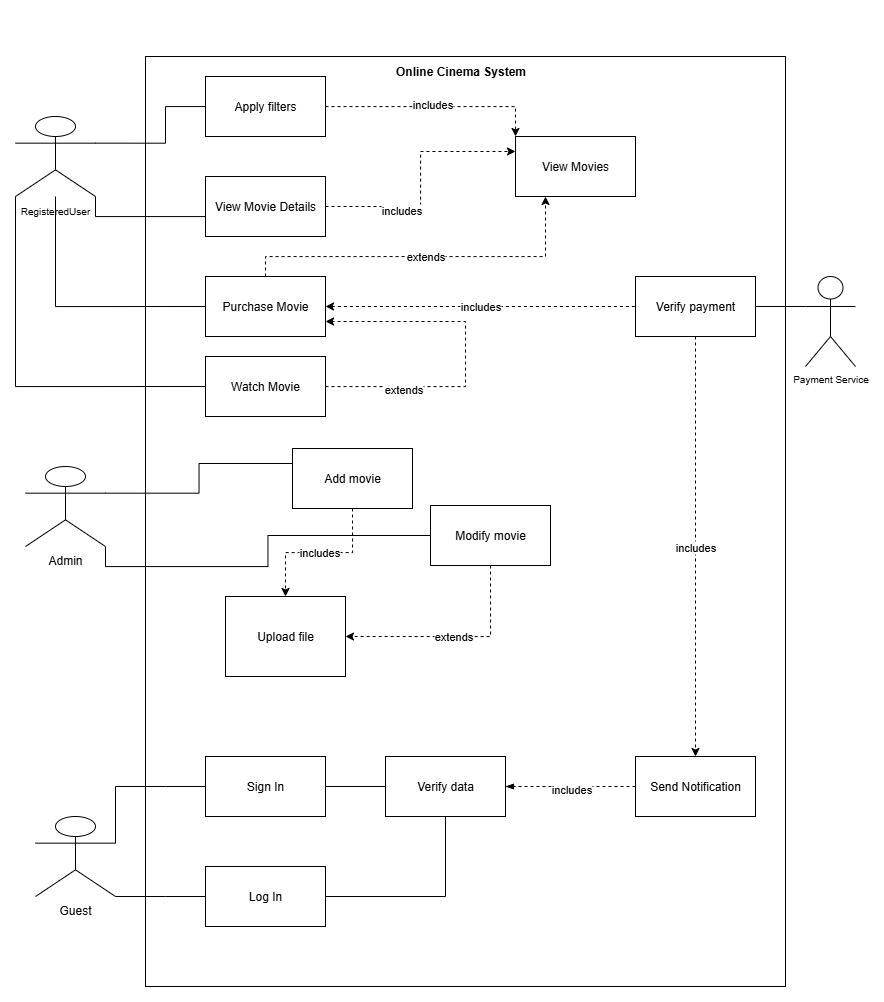

The diagram above was exported from draw.io. Its source (the exported page's mxGraphModel, read from the mxfile embedded in the PNG):
<mxGraphModel dx="1866" dy="1045" grid="1" gridSize="10" guides="1" tooltips="1" connect="1" arrows="1" fold="1" page="1" pageScale="1" pageWidth="850" pageHeight="1100" math="0" shadow="0">
  <root>
    <mxCell id="0" />
    <mxCell id="1" parent="0" />
    <mxCell id="t-H5sfgU5qjhfsE3Yr4t-4" value="&lt;pre style=&quot;padding-top: 0px;&quot;&gt;&lt;br&gt;&lt;/pre&gt;" style="rounded=0;whiteSpace=wrap;html=1;align=center;labelPosition=center;verticalLabelPosition=top;verticalAlign=bottom;textDirection=ltr;movable=1;resizable=1;rotatable=1;deletable=1;editable=1;locked=0;connectable=1;" parent="1" vertex="1">
      <mxGeometry x="170" y="50" width="640" height="930" as="geometry" />
    </mxCell>
    <mxCell id="t-H5sfgU5qjhfsE3Yr4t-1" value="Guest" style="whiteSpace=wrap;html=1;aspect=fixed;labelPosition=center;verticalLabelPosition=bottom;align=center;verticalAlign=top;shape=umlActor;" parent="1" vertex="1">
      <mxGeometry x="60" y="810" width="80" height="80" as="geometry" />
    </mxCell>
    <mxCell id="txEChrp_k9wTeKi6BUIy-11" style="edgeStyle=orthogonalEdgeStyle;rounded=0;orthogonalLoop=1;jettySize=auto;html=1;endArrow=none;endFill=0;exitX=1;exitY=0.3333333333333333;exitDx=0;exitDy=0;exitPerimeter=0;" parent="1" source="t-H5sfgU5qjhfsE3Yr4t-2" target="txEChrp_k9wTeKi6BUIy-2" edge="1">
      <mxGeometry relative="1" as="geometry">
        <Array as="points">
          <mxPoint x="190" y="137" />
          <mxPoint x="190" y="100" />
        </Array>
      </mxGeometry>
    </mxCell>
    <mxCell id="txEChrp_k9wTeKi6BUIy-12" style="edgeStyle=orthogonalEdgeStyle;rounded=0;orthogonalLoop=1;jettySize=auto;html=1;endArrow=none;endFill=0;exitX=1;exitY=1;exitDx=0;exitDy=0;exitPerimeter=0;entryX=0;entryY=0.75;entryDx=0;entryDy=0;" parent="1" source="t-H5sfgU5qjhfsE3Yr4t-2" target="txEChrp_k9wTeKi6BUIy-3" edge="1">
      <mxGeometry relative="1" as="geometry">
        <mxPoint x="120" y="219" as="sourcePoint" />
        <mxPoint x="190" y="220" as="targetPoint" />
        <Array as="points">
          <mxPoint x="120" y="210" />
          <mxPoint x="230" y="210" />
        </Array>
      </mxGeometry>
    </mxCell>
    <mxCell id="txEChrp_k9wTeKi6BUIy-33" style="edgeStyle=orthogonalEdgeStyle;rounded=0;orthogonalLoop=1;jettySize=auto;html=1;exitX=0.5;exitY=1;exitDx=0;exitDy=0;entryX=0;entryY=0.5;entryDx=0;entryDy=0;endArrow=none;endFill=0;" parent="1" source="t-H5sfgU5qjhfsE3Yr4t-2" target="txEChrp_k9wTeKi6BUIy-27" edge="1">
      <mxGeometry relative="1" as="geometry" />
    </mxCell>
    <mxCell id="txEChrp_k9wTeKi6BUIy-40" style="edgeStyle=orthogonalEdgeStyle;rounded=0;orthogonalLoop=1;jettySize=auto;html=1;exitX=0;exitY=1;exitDx=0;exitDy=0;entryX=0;entryY=0.5;entryDx=0;entryDy=0;endArrow=none;endFill=0;exitPerimeter=0;" parent="1" source="t-H5sfgU5qjhfsE3Yr4t-2" target="txEChrp_k9wTeKi6BUIy-38" edge="1">
      <mxGeometry relative="1" as="geometry">
        <Array as="points">
          <mxPoint x="40" y="380" />
        </Array>
        <mxPoint x="20.000000000000227" y="190" as="sourcePoint" />
        <mxPoint x="210.00000000000023" y="380" as="targetPoint" />
      </mxGeometry>
    </mxCell>
    <mxCell id="t-H5sfgU5qjhfsE3Yr4t-2" value="&lt;font style=&quot;font-size: 10px;&quot;&gt;RegisteredUser&lt;/font&gt;&lt;div&gt;&lt;br&gt;&lt;/div&gt;" style="whiteSpace=wrap;html=1;aspect=fixed;shape=umlActor;verticalLabelPosition=bottom;verticalAlign=top;" parent="1" vertex="1">
      <mxGeometry x="40" y="110" width="80" height="80" as="geometry" />
    </mxCell>
    <mxCell id="txEChrp_k9wTeKi6BUIy-52" style="edgeStyle=orthogonalEdgeStyle;rounded=0;orthogonalLoop=1;jettySize=auto;html=1;exitX=1;exitY=0.3333333333333333;exitDx=0;exitDy=0;endArrow=none;endFill=0;entryX=0;entryY=0.25;entryDx=0;entryDy=0;exitPerimeter=0;" parent="1" source="t-H5sfgU5qjhfsE3Yr4t-3" target="txEChrp_k9wTeKi6BUIy-45" edge="1">
      <mxGeometry relative="1" as="geometry">
        <mxPoint x="100" y="468" as="sourcePoint" />
        <mxPoint x="287" y="480" as="targetPoint" />
      </mxGeometry>
    </mxCell>
    <mxCell id="txEChrp_k9wTeKi6BUIy-53" style="edgeStyle=orthogonalEdgeStyle;rounded=0;orthogonalLoop=1;jettySize=auto;html=1;exitX=1;exitY=1;exitDx=0;exitDy=0;entryX=0;entryY=0.5;entryDx=0;entryDy=0;endArrow=none;endFill=0;" parent="1" source="t-H5sfgU5qjhfsE3Yr4t-3" target="txEChrp_k9wTeKi6BUIy-47" edge="1">
      <mxGeometry relative="1" as="geometry" />
    </mxCell>
    <mxCell id="t-H5sfgU5qjhfsE3Yr4t-3" value="Admin" style="whiteSpace=wrap;html=1;aspect=fixed;shape=umlActor;verticalLabelPosition=bottom;verticalAlign=top;" parent="1" vertex="1">
      <mxGeometry x="50" y="460" width="80" height="80" as="geometry" />
    </mxCell>
    <mxCell id="txEChrp_k9wTeKi6BUIy-1" value="View Movies" style="rounded=0;whiteSpace=wrap;html=1;" parent="1" vertex="1">
      <mxGeometry x="540" y="130" width="120" height="60" as="geometry" />
    </mxCell>
    <mxCell id="txEChrp_k9wTeKi6BUIy-6" style="edgeStyle=orthogonalEdgeStyle;rounded=0;orthogonalLoop=1;jettySize=auto;html=1;entryX=0;entryY=0;entryDx=0;entryDy=0;dashed=1;" parent="1" source="txEChrp_k9wTeKi6BUIy-2" target="txEChrp_k9wTeKi6BUIy-1" edge="1">
      <mxGeometry relative="1" as="geometry" />
    </mxCell>
    <mxCell id="txEChrp_k9wTeKi6BUIy-7" value="includes" style="edgeLabel;html=1;align=center;verticalAlign=middle;resizable=0;points=[];" parent="txEChrp_k9wTeKi6BUIy-6" connectable="0" vertex="1">
      <mxGeometry x="-0.0319" y="3" relative="1" as="geometry">
        <mxPoint as="offset" />
      </mxGeometry>
    </mxCell>
    <mxCell id="txEChrp_k9wTeKi6BUIy-2" value="Apply filters" style="rounded=0;whiteSpace=wrap;html=1;" parent="1" vertex="1">
      <mxGeometry x="230" y="70" width="120" height="60" as="geometry" />
    </mxCell>
    <mxCell id="txEChrp_k9wTeKi6BUIy-8" style="edgeStyle=orthogonalEdgeStyle;rounded=0;orthogonalLoop=1;jettySize=auto;html=1;exitX=1;exitY=0.5;exitDx=0;exitDy=0;entryX=0;entryY=0.25;entryDx=0;entryDy=0;dashed=1;" parent="1" source="txEChrp_k9wTeKi6BUIy-3" target="txEChrp_k9wTeKi6BUIy-1" edge="1">
      <mxGeometry relative="1" as="geometry" />
    </mxCell>
    <mxCell id="txEChrp_k9wTeKi6BUIy-9" value="includes" style="edgeLabel;html=1;align=center;verticalAlign=middle;resizable=0;points=[];" parent="txEChrp_k9wTeKi6BUIy-8" connectable="0" vertex="1">
      <mxGeometry x="-0.3845" y="-3" relative="1" as="geometry">
        <mxPoint as="offset" />
      </mxGeometry>
    </mxCell>
    <mxCell id="txEChrp_k9wTeKi6BUIy-3" value="View Movie Details" style="rounded=0;whiteSpace=wrap;html=1;" parent="1" vertex="1">
      <mxGeometry x="230" y="170" width="120" height="60" as="geometry" />
    </mxCell>
    <mxCell id="txEChrp_k9wTeKi6BUIy-13" value="Sign In" style="rounded=0;whiteSpace=wrap;html=1;" parent="1" vertex="1">
      <mxGeometry x="230" y="750" width="120" height="60" as="geometry" />
    </mxCell>
    <mxCell id="txEChrp_k9wTeKi6BUIy-14" value="Verify data" style="rounded=0;whiteSpace=wrap;html=1;" parent="1" vertex="1">
      <mxGeometry x="410" y="750" width="120" height="60" as="geometry" />
    </mxCell>
    <mxCell id="txEChrp_k9wTeKi6BUIy-21" style="edgeStyle=orthogonalEdgeStyle;rounded=0;orthogonalLoop=1;jettySize=auto;html=1;exitX=0;exitY=0.5;exitDx=0;exitDy=0;entryX=1;entryY=0.5;entryDx=0;entryDy=0;dashed=1;endArrow=blockThin;endFill=1;startArrow=none;startFill=0;" parent="1" source="txEChrp_k9wTeKi6BUIy-15" target="txEChrp_k9wTeKi6BUIy-14" edge="1">
      <mxGeometry relative="1" as="geometry" />
    </mxCell>
    <mxCell id="txEChrp_k9wTeKi6BUIy-22" value="includes" style="edgeLabel;html=1;align=center;verticalAlign=middle;resizable=0;points=[];" parent="txEChrp_k9wTeKi6BUIy-21" connectable="0" vertex="1">
      <mxGeometry x="-0.0042" y="2" relative="1" as="geometry">
        <mxPoint as="offset" />
      </mxGeometry>
    </mxCell>
    <mxCell id="txEChrp_k9wTeKi6BUIy-15" value="Send Notification" style="rounded=0;whiteSpace=wrap;html=1;" parent="1" vertex="1">
      <mxGeometry x="660" y="750" width="120" height="60" as="geometry" />
    </mxCell>
    <mxCell id="txEChrp_k9wTeKi6BUIy-16" value="" style="endArrow=none;html=1;rounded=0;entryX=0;entryY=0.5;entryDx=0;entryDy=0;exitX=1;exitY=0.3333333333333333;exitDx=0;exitDy=0;exitPerimeter=0;" parent="1" source="t-H5sfgU5qjhfsE3Yr4t-1" target="txEChrp_k9wTeKi6BUIy-13" edge="1">
      <mxGeometry width="50" height="50" relative="1" as="geometry">
        <mxPoint x="160" y="830" as="sourcePoint" />
        <mxPoint x="210" y="780" as="targetPoint" />
        <Array as="points">
          <mxPoint x="140" y="780" />
          <mxPoint x="190" y="780" />
        </Array>
      </mxGeometry>
    </mxCell>
    <mxCell id="txEChrp_k9wTeKi6BUIy-18" value="" style="endArrow=none;html=1;rounded=0;entryX=0;entryY=0.5;entryDx=0;entryDy=0;exitX=1;exitY=0.5;exitDx=0;exitDy=0;" parent="1" source="txEChrp_k9wTeKi6BUIy-13" target="txEChrp_k9wTeKi6BUIy-14" edge="1">
      <mxGeometry width="50" height="50" relative="1" as="geometry">
        <mxPoint x="320" y="890" as="sourcePoint" />
        <mxPoint x="370" y="840" as="targetPoint" />
      </mxGeometry>
    </mxCell>
    <mxCell id="txEChrp_k9wTeKi6BUIy-23" value="Log In" style="rounded=0;whiteSpace=wrap;html=1;" parent="1" vertex="1">
      <mxGeometry x="230" y="860" width="120" height="60" as="geometry" />
    </mxCell>
    <mxCell id="txEChrp_k9wTeKi6BUIy-25" value="" style="endArrow=none;html=1;rounded=0;entryX=0;entryY=0.5;entryDx=0;entryDy=0;exitX=1;exitY=1;exitDx=0;exitDy=0;" parent="1" source="t-H5sfgU5qjhfsE3Yr4t-1" target="txEChrp_k9wTeKi6BUIy-23" edge="1">
      <mxGeometry width="50" height="50" relative="1" as="geometry">
        <mxPoint x="150" y="950" as="sourcePoint" />
        <mxPoint x="200" y="900" as="targetPoint" />
        <Array as="points">
          <mxPoint x="190" y="890" />
        </Array>
      </mxGeometry>
    </mxCell>
    <mxCell id="txEChrp_k9wTeKi6BUIy-26" value="" style="endArrow=none;html=1;rounded=0;entryX=0.5;entryY=1;entryDx=0;entryDy=0;exitX=1;exitY=0.5;exitDx=0;exitDy=0;" parent="1" source="txEChrp_k9wTeKi6BUIy-23" target="txEChrp_k9wTeKi6BUIy-14" edge="1">
      <mxGeometry width="50" height="50" relative="1" as="geometry">
        <mxPoint x="410" y="910" as="sourcePoint" />
        <mxPoint x="460" y="860" as="targetPoint" />
        <Array as="points">
          <mxPoint x="470" y="890" />
        </Array>
      </mxGeometry>
    </mxCell>
    <mxCell id="txEChrp_k9wTeKi6BUIy-34" value="includes" style="edgeStyle=orthogonalEdgeStyle;rounded=0;orthogonalLoop=1;jettySize=auto;html=1;entryX=0;entryY=0.5;entryDx=0;entryDy=0;endArrow=none;endFill=0;startArrow=classic;startFill=1;dashed=1;" parent="1" source="txEChrp_k9wTeKi6BUIy-27" target="txEChrp_k9wTeKi6BUIy-31" edge="1">
      <mxGeometry relative="1" as="geometry" />
    </mxCell>
    <mxCell id="txEChrp_k9wTeKi6BUIy-37" value="extends" style="edgeStyle=orthogonalEdgeStyle;rounded=0;orthogonalLoop=1;jettySize=auto;html=1;exitX=0.5;exitY=0;exitDx=0;exitDy=0;entryX=0.25;entryY=1;entryDx=0;entryDy=0;dashed=1;" parent="1" source="txEChrp_k9wTeKi6BUIy-27" target="txEChrp_k9wTeKi6BUIy-1" edge="1">
      <mxGeometry relative="1" as="geometry">
        <Array as="points">
          <mxPoint x="290" y="250" />
          <mxPoint x="570" y="250" />
        </Array>
      </mxGeometry>
    </mxCell>
    <mxCell id="txEChrp_k9wTeKi6BUIy-27" value="Purchase Movie" style="rounded=0;whiteSpace=wrap;html=1;" parent="1" vertex="1">
      <mxGeometry x="230" y="270" width="120" height="60" as="geometry" />
    </mxCell>
    <mxCell id="txEChrp_k9wTeKi6BUIy-29" value="&lt;font&gt;Payment Service&lt;/font&gt;" style="shape=umlActor;verticalLabelPosition=bottom;verticalAlign=top;html=1;outlineConnect=0;fontSize=10;" parent="1" vertex="1">
      <mxGeometry x="830" y="270" width="50" height="90" as="geometry" />
    </mxCell>
    <mxCell id="txEChrp_k9wTeKi6BUIy-36" value="includes" style="edgeStyle=orthogonalEdgeStyle;rounded=0;orthogonalLoop=1;jettySize=auto;html=1;exitX=0.5;exitY=1;exitDx=0;exitDy=0;entryX=0.5;entryY=0;entryDx=0;entryDy=0;dashed=1;" parent="1" source="txEChrp_k9wTeKi6BUIy-31" target="txEChrp_k9wTeKi6BUIy-15" edge="1">
      <mxGeometry relative="1" as="geometry" />
    </mxCell>
    <mxCell id="txEChrp_k9wTeKi6BUIy-31" value="Verify payment" style="rounded=0;whiteSpace=wrap;html=1;" parent="1" vertex="1">
      <mxGeometry x="660" y="270" width="120" height="60" as="geometry" />
    </mxCell>
    <mxCell id="txEChrp_k9wTeKi6BUIy-35" style="edgeStyle=orthogonalEdgeStyle;rounded=0;orthogonalLoop=1;jettySize=auto;html=1;entryX=0;entryY=0.3333333333333333;entryDx=0;entryDy=0;entryPerimeter=0;endArrow=none;endFill=0;" parent="1" source="txEChrp_k9wTeKi6BUIy-31" target="txEChrp_k9wTeKi6BUIy-29" edge="1">
      <mxGeometry relative="1" as="geometry" />
    </mxCell>
    <mxCell id="txEChrp_k9wTeKi6BUIy-41" style="edgeStyle=orthogonalEdgeStyle;rounded=0;orthogonalLoop=1;jettySize=auto;html=1;dashed=1;entryX=1;entryY=0.75;entryDx=0;entryDy=0;" parent="1" source="txEChrp_k9wTeKi6BUIy-38" edge="1" target="txEChrp_k9wTeKi6BUIy-27">
      <mxGeometry relative="1" as="geometry">
        <mxPoint x="590" y="190" as="targetPoint" />
        <Array as="points">
          <mxPoint x="490" y="380" />
          <mxPoint x="490" y="315" />
        </Array>
      </mxGeometry>
    </mxCell>
    <mxCell id="txEChrp_k9wTeKi6BUIy-42" value="extends" style="edgeLabel;html=1;align=center;verticalAlign=middle;resizable=0;points=[];" parent="txEChrp_k9wTeKi6BUIy-41" connectable="0" vertex="1">
      <mxGeometry x="-0.5562" y="-2" relative="1" as="geometry">
        <mxPoint as="offset" />
      </mxGeometry>
    </mxCell>
    <mxCell id="txEChrp_k9wTeKi6BUIy-38" value="Watch Movie" style="rounded=0;whiteSpace=wrap;html=1;" parent="1" vertex="1">
      <mxGeometry x="230" y="350" width="120" height="60" as="geometry" />
    </mxCell>
    <mxCell id="txEChrp_k9wTeKi6BUIy-55" value="includes" style="edgeStyle=orthogonalEdgeStyle;rounded=0;orthogonalLoop=1;jettySize=auto;html=1;exitX=0.5;exitY=1;exitDx=0;exitDy=0;entryX=0.5;entryY=0;entryDx=0;entryDy=0;dashed=1;" parent="1" source="txEChrp_k9wTeKi6BUIy-45" target="txEChrp_k9wTeKi6BUIy-48" edge="1">
      <mxGeometry relative="1" as="geometry" />
    </mxCell>
    <mxCell id="txEChrp_k9wTeKi6BUIy-45" value="Add movie" style="rounded=0;whiteSpace=wrap;html=1;" parent="1" vertex="1">
      <mxGeometry x="317" y="442" width="120" height="60" as="geometry" />
    </mxCell>
    <mxCell id="txEChrp_k9wTeKi6BUIy-56" value="extends" style="edgeStyle=orthogonalEdgeStyle;rounded=0;orthogonalLoop=1;jettySize=auto;html=1;exitX=0.5;exitY=1;exitDx=0;exitDy=0;entryX=1;entryY=0.5;entryDx=0;entryDy=0;dashed=1;" parent="1" source="txEChrp_k9wTeKi6BUIy-47" target="txEChrp_k9wTeKi6BUIy-48" edge="1">
      <mxGeometry relative="1" as="geometry" />
    </mxCell>
    <mxCell id="txEChrp_k9wTeKi6BUIy-47" value="Modify movie" style="rounded=0;whiteSpace=wrap;html=1;" parent="1" vertex="1">
      <mxGeometry x="455" y="499" width="120" height="60" as="geometry" />
    </mxCell>
    <mxCell id="txEChrp_k9wTeKi6BUIy-48" value="Upload file" style="whiteSpace=wrap;html=1;rounded=0;" parent="1" vertex="1">
      <mxGeometry x="250" y="590" width="120" height="80" as="geometry" />
    </mxCell>
    <mxCell id="vjOGonvabhko8Ms8AE2c-1" value="Online Cinema System" style="text;html=1;align=center;verticalAlign=middle;resizable=0;points=[];autosize=1;strokeColor=none;fillColor=none;fontStyle=1" vertex="1" parent="1">
      <mxGeometry x="410" y="50" width="150" height="30" as="geometry" />
    </mxCell>
  </root>
</mxGraphModel>